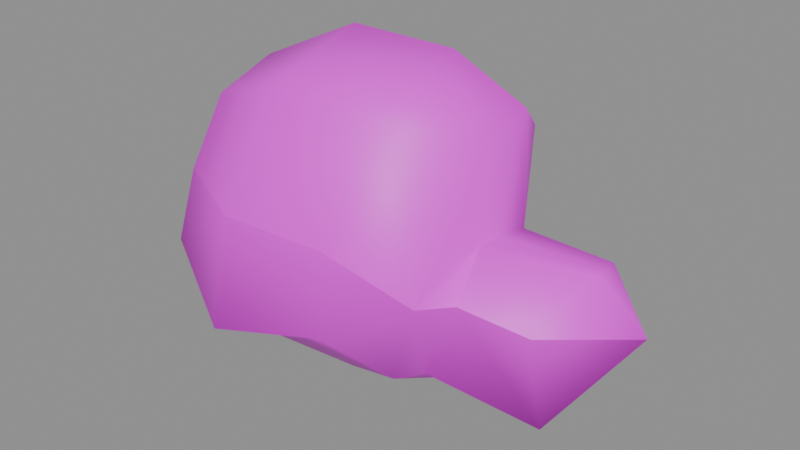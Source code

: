 # Source: h_zombie.blend  (saved by Blender 5.2.45; exported with 4.5.12 LTS)
import bpy
from mathutils import Matrix  # noqa: F401  (used for matrix-valued properties, if any)

bpy.ops.wm.read_factory_settings(use_empty=True)
scene = bpy.context.scene
scene.name = 'Scene'

# ---- collections
col_anchors = bpy.data.collections.new('anchors'); scene.collection.children.link(col_anchors)

# ---- images (referenced by path relative to the original .blend; pixels are not part of the script)
import os
ASSET_DIR = os.environ.get("B2B_ASSET_DIR", "")  # directory of the original .blend (textures are referenced by path, not embedded)
HERE = os.path.dirname(os.path.abspath(__file__))  # packed textures are extracted next to this script under _unpacked/

def load_image(name, relpath, width, height, colorspace="sRGB"):
    """Load a texture the original file referenced (path relative to the .blend, or extracted next to this script)."""
    p = next((c for c in (os.path.join(HERE, relpath), os.path.join(ASSET_DIR, relpath)) if relpath and os.path.exists(c)), "")
    if p:
        img = bpy.data.images.load(p, check_existing=True)
        img.name = name
    else:  # same state as the original file: an image datablock whose file is absent (Cycles renders it pink)
        img = bpy.data.images.new(name, width, height)
        img.source = "FILE"
        img.filepath = "//" + (relpath or name)
    img.colorspace_settings.name = colorspace
    return img
img_h_zombie_skin0 = load_image('h_zombie_skin0', 'h_zombie_skin0.png', 1024, 1024, 'sRGB')

# ---- materials (node trees are filled in below, after node groups)
mat_h_zombie = bpy.data.materials.new('h_zombie')

# ---- material node trees
mat_h_zombie.use_nodes = True; mat_h_zombie.node_tree.nodes.clear()
_N = mat_h_zombie.node_tree.nodes; _L = mat_h_zombie.node_tree.links
n0 = _N.new('ShaderNodeBsdfPrincipled'); n0.name = 'Principled BSDF'; n0.location = (-200, 100)
n0.inputs[10].default_value = 0.005
n1 = _N.new('ShaderNodeOutputMaterial'); n1.name = 'Material Output'; n1.location = (200, 100)
n2 = _N.new('ShaderNodeTexImage'); n2.name = 'Image Texture'; n2.location = (0, 0)
n2.image = img_h_zombie_skin0
n2.interpolation = 'Closest'
_L.new(n0.outputs[0], n1.inputs[0])
_L.new(n2.outputs[0], n0.inputs[0])
n1.is_active_output = True

# ---- meshes
me_h_zombie = bpy.data.meshes.new('h_zombie')
me_h_zombie.from_pydata([(6.501, 1.276, 2.682), (2.858, 1.652, 4.128), (1.877, 2.833, 2.888), (2.485, 2.404, 2.819), (4.726, 0.9534, 0.3394), (2.064, 0.2284, 0.2705), (2.064, -1.114, 1.097), (5.333, 1.598, 4.094), (4.633, 2.806, 2.785), (-0.7379, 3.209, 3.508), (0.5231, 3.236, 6.608), (4.773, -0.7921, 2.992), (2.952, -1.114, 3.267), (2.811, -0.01332, 4.369), (-0.6912, -0.5504, -0.2117), (1.41, -1.463, 0.8216), (1.037, -0.1207, 0.1327), (2.158, 1.732, 0.6494), (4.586, 2.269, 0.3049), (5.473, 0.658, 4.197), (-3.82, -1.651, 6.918), (-4.334, -2.296, 4.989), (-5.221, -0.4698, 4.852), (0.4296, -2.806, 4.507), (1.27, -1.786, 7.573), (2.531, -2.108, 3.474), (-4.708, -2.618, 3.026), (-5.268, -0.9532, 1.958), (-5.081, 1.464, 4.369), (-5.408, 1.034, 2.647), (0.2895, -2.833, 2.165), (2.671, 2.162, 6.574), (-3.867, 0.04039, 7.435), (5.427, 1.141, 4.128), (4.866, -0.3356, 0.3394), (1.037, 1.383, 0.4771), (-0.7379, 2.457, 1.579), (2.998, -0.1744, 6.849), (1.177, 0.9534, 8.399), (3.092, 1.115, 7.4), (2.811, 0.8192, 4.232), (-4.287, 1.464, 6.333), (-1.485, 0.5775, 8.571), (-2.139, 2.833, 6.78), (-3.447, 2.806, 3.68), (-1.438, -2.189, 7.745), (-2.232, -3.182, 4.679), (-3.353, -0.9532, -0.03951), (-2.466, -3.612, 1.717), (-3.587, 2.216, 1.063)], [], [(1, 3, 2), (4, 6, 5), (7, 0, 8), (9, 10, 2), (11, 13, 12), (14, 16, 15), (3, 18, 17), (0, 19, 11), (20, 22, 21), (23, 25, 24), (22, 27, 26), (28, 29, 22), (14, 15, 30), (2, 10, 31), (25, 30, 15), (20, 32, 22), (21, 22, 26), (25, 6, 12), (19, 0, 33), (34, 0, 11), (35, 36, 2), (24, 25, 37), (2, 36, 9), (0, 18, 8), (37, 38, 24), (4, 0, 34), (23, 30, 25), (12, 6, 34), (7, 3, 1), (37, 39, 38), (13, 33, 40), (2, 31, 1), (37, 25, 13), (15, 5, 6), (13, 39, 37), (5, 15, 16), (6, 25, 15), (39, 13, 40), (11, 12, 34), (13, 25, 12), (3, 7, 8), (33, 13, 19), (18, 3, 8), (6, 4, 34), (13, 11, 19), (41, 28, 22), (17, 2, 3), (35, 2, 17), (7, 1, 33), (33, 1, 40), (33, 0, 7), (1, 39, 40), (1, 31, 39), (38, 39, 31), (10, 38, 31), (22, 32, 41), (18, 0, 4), (17, 4, 5), (18, 4, 17), (35, 5, 16), (5, 35, 17), (14, 35, 16), (35, 14, 36), (22, 29, 27), (42, 43, 32), (43, 41, 32), (44, 41, 43), (41, 44, 28), (45, 42, 32), (32, 20, 45), (45, 20, 46), (46, 20, 21), (47, 48, 27), (48, 26, 27), (48, 46, 26), (21, 26, 46), (49, 47, 27), (49, 27, 29), (44, 49, 29), (44, 29, 28), (42, 24, 38), (45, 24, 42), (10, 42, 38), (10, 43, 42), (9, 43, 10), (9, 44, 43), (9, 49, 44), (49, 9, 36), (49, 36, 47), (14, 47, 36), (47, 14, 30), (30, 48, 47), (23, 48, 30), (48, 23, 46), (46, 23, 45), (45, 23, 24)])
me_h_zombie.polygons.foreach_set('use_smooth', [True] * 96)
_k = set([(0, 8), (0, 11), (2, 3), (2, 9), (3, 8), (9, 44), (11, 12), (12, 25), (21, 22), (21, 46), (22, 28), (23, 25), (23, 46), (28, 44)])
me_h_zombie.attributes.new('sharp_edge', 'BOOLEAN', 'EDGE').data.foreach_set('value', [ (min(e.vertices), max(e.vertices)) in _k for e in me_h_zombie.edges])
_uv = me_h_zombie.uv_layers.new(name='UVMap')
_uv.uv.foreach_set('vector', [0.3368, 0.09821, 0.3785, 0.09821, 0.4132, 0.1518, 0.809, 0.02679, 0.7882, 0.1875, 0.809, 0.1875, 0.3229, 0.008929, 0.434, 0.008929, 0.3854, 0.02679, 0.4757, 0.3661, 0.3785, 0.2589, 0.4132, 0.1518, 0.2188, 0.02679, 0.2812, 0.09821, 0.2396, 0.09821, 0.809, 0.3304, 0.809, 0.2411, 0.7674, 0.2232, 0.8785, 0.09821, 0.8438, 0.02679, 0.8368, 0.1875, 0.434, 0.008929, 0.2882, 0.008929, 0.2188, 0.02679, 0.2674, 0.8304, 0.309, 0.9375, 0.184, 0.8839, 0.1493, 0.3661, 0.2049, 0.1518, 0.2396, 0.2589, 0.809, 0.9375, 0.809, 0.8482, 0.7535, 0.8304, 0.934, 0.8839, 0.8646, 0.8304, 0.809, 0.9375, 0.809, 0.3304, 0.7674, 0.2232, 0.7257, 0.3125, 0.4132, 0.1518, 0.3785, 0.2589, 0.3438, 0.1518, 0.7049, 0.1518, 0.7257, 0.3125, 0.7674, 0.2232, 0.2674, 0.8304, 0.309, 0.8125, 0.309, 0.9375, 0.684, 0.8839, 0.809, 0.9375, 0.7535, 0.8304, 0.7049, 0.1518, 0.7882, 0.1875, 0.7396, 0.09821, 0.2882, 0.008929, 0.434, 0.008929, 0.309, 0.008929, 0.7674, 0.02679, 0.434, 0.008929, 0.7188, 0.02679, 0.8507, 0.2232, 0.8854, 0.3125, 0.9132, 0.1518, 0.2396, 0.2589, 0.2049, 0.1518, 0.2674, 0.1518, 0.9132, 0.1518, 0.8854, 0.3125, 0.9757, 0.3661, 0.434, 0.008929, 0.8438, 0.02679, 0.8854, 0.02679, 0.2674, 0.1518, 0.309, 0.2589, 0.2396, 0.2589, 0.809, 0.02679, 0.434, 0.008929, 0.7674, 0.02679, 0.6493, 0.3661, 0.7257, 0.3125, 0.7049, 0.1518, 0.7396, 0.09821, 0.7882, 0.1875, 0.7674, 0.02679, 0.3229, 0.008929, 0.3785, 0.09821, 0.3368, 0.09821, 0.2674, 0.1518, 0.309, 0.1518, 0.309, 0.2589, 0.2812, 0.09821, 0.309, 0.008929, 0.309, 0.09821, 0.4132, 0.1518, 0.3438, 0.1518, 0.3368, 0.09821, 0.2674, 0.1518, 0.2049, 0.1518, 0.2812, 0.09821, 0.7674, 0.2232, 0.809, 0.1875, 0.7882, 0.1875, 0.2812, 0.09821, 0.309, 0.1518, 0.2674, 0.1518, 0.809, 0.1875, 0.7674, 0.2232, 0.809, 0.2411, 0.7882, 0.1875, 0.7049, 0.1518, 0.7674, 0.2232, 0.309, 0.1518, 0.2812, 0.09821, 0.309, 0.09821, 0.7188, 0.02679, 0.7396, 0.09821, 0.7674, 0.02679, 0.2812, 0.09821, 0.2049, 0.1518, 0.2396, 0.09821, 0.3785, 0.09821, 0.3229, 0.008929, 0.3854, 0.02679, 0.309, 0.008929, 0.2812, 0.09821, 0.2882, 0.008929, 0.8438, 0.02679, 0.8785, 0.09821, 0.8854, 0.02679, 0.7882, 0.1875, 0.809, 0.02679, 0.7674, 0.02679, 0.2812, 0.09821, 0.2188, 0.02679, 0.2882, 0.008929, 0.3507, 0.8304, 0.434, 0.8839, 0.309, 0.9375, 0.8368, 0.1875, 0.9132, 0.1518, 0.8785, 0.09821, 0.8507, 0.2232, 0.9132, 0.1518, 0.8368, 0.1875, 0.3229, 0.008929, 0.3368, 0.09821, 0.309, 0.008929, 0.309, 0.008929, 0.3368, 0.09821, 0.309, 0.09821, 0.309, 0.008929, 0.434, 0.008929, 0.3229, 0.008929, 0.3368, 0.09821, 0.309, 0.1518, 0.309, 0.09821, 0.3368, 0.09821, 0.3438, 0.1518, 0.309, 0.1518, 0.309, 0.2589, 0.309, 0.1518, 0.3438, 0.1518, 0.3785, 0.2589, 0.309, 0.2589, 0.3438, 0.1518, 0.309, 0.9375, 0.309, 0.8125, 0.3507, 0.8304, 0.8438, 0.02679, 0.434, 0.008929, 0.809, 0.02679, 0.8368, 0.1875, 0.809, 0.02679, 0.809, 0.1875, 0.8438, 0.02679, 0.809, 0.02679, 0.8368, 0.1875, 0.8507, 0.2232, 0.809, 0.1875, 0.809, 0.2411, 0.809, 0.1875, 0.8507, 0.2232, 0.8368, 0.1875, 0.809, 0.3304, 0.8507, 0.2232, 0.809, 0.2411, 0.8507, 0.2232, 0.809, 0.3304, 0.8854, 0.3125, 0.809, 0.9375, 0.8646, 0.8304, 0.809, 0.8482, 0.309, 0.5268, 0.3785, 0.5446, 0.309, 0.8125, 0.3785, 0.5446, 0.3507, 0.8304, 0.309, 0.8125, 0.4757, 0.6161, 0.3507, 0.8304, 0.3785, 0.5446, 0.3507, 0.8304, 0.4757, 0.6161, 0.434, 0.8839, 0.2396, 0.5446, 0.309, 0.5268, 0.309, 0.8125, 0.309, 0.8125, 0.2674, 0.8304, 0.2396, 0.5446, 0.2396, 0.5446, 0.2674, 0.8304, 0.1493, 0.6161, 0.1493, 0.6161, 0.2674, 0.8304, 0.184, 0.8839, 0.809, 0.5982, 0.7188, 0.5982, 0.809, 0.8482, 0.7188, 0.5982, 0.7535, 0.8304, 0.809, 0.8482, 0.7188, 0.5982, 0.6493, 0.6161, 0.7535, 0.8304, 0.684, 0.8839, 0.7535, 0.8304, 0.6493, 0.6161, 0.8924, 0.5982, 0.809, 0.5982, 0.809, 0.8482, 0.8924, 0.5982, 0.809, 0.8482, 0.8646, 0.8304, 0.9757, 0.6161, 0.8924, 0.5982, 0.8646, 0.8304, 0.9757, 0.6161, 0.8646, 0.8304, 0.934, 0.8839, 0.309, 0.5268, 0.2396, 0.2589, 0.309, 0.2589, 0.2396, 0.5446, 0.2396, 0.2589, 0.309, 0.5268, 0.3785, 0.2589, 0.309, 0.5268, 0.309, 0.2589, 0.3785, 0.2589, 0.3785, 0.5446, 0.309, 0.5268, 0.4757, 0.3661, 0.3785, 0.5446, 0.3785, 0.2589, 0.4757, 0.3661, 0.4757, 0.6161, 0.3785, 0.5446, 0.9757, 0.3661, 0.8924, 0.5982, 0.9757, 0.6161, 0.8924, 0.5982, 0.9757, 0.3661, 0.8854, 0.3125, 0.8924, 0.5982, 0.8854, 0.3125, 0.809, 0.5982, 0.809, 0.3304, 0.809, 0.5982, 0.8854, 0.3125, 0.809, 0.5982, 0.809, 0.3304, 0.7257, 0.3125, 0.7257, 0.3125, 0.7188, 0.5982, 0.809, 0.5982, 0.6493, 0.3661, 0.7188, 0.5982, 0.7257, 0.3125, 0.7188, 0.5982, 0.6493, 0.3661, 0.6493, 0.6161, 0.1493, 0.6161, 0.1493, 0.3661, 0.2396, 0.5446, 0.2396, 0.5446, 0.1493, 0.3661, 0.2396, 0.2589])
me_h_zombie.materials.append(mat_h_zombie)
me_h_zombie.update()

# ---- objects
ob_h_zombie = bpy.data.objects.new('h_zombie', me_h_zombie)

# ---- transforms, parenting, visibility, modifiers, constraints
ob_h_zombie.location = (0.0, 0.0, 0.0)

# ---- collection membership
scene.collection.objects.link(ob_h_zombie)

# ---- scene / render settings (as saved in the file)
scene.frame_start = 1; scene.frame_end = 250; scene.frame_set(1)
scene.render.engine = 'BLENDER_EEVEE_NEXT'
scene.render.bake_bias = 0.0
scene.render.bake_samples = 0
scene.render.compositor_device = 'GPU'
scene.eevee.use_volume_custom_range = False
scene.eevee.fast_gi_thickness_near = 0.1
scene.eevee.fast_gi_thickness_far = 0.0
scene.eevee.ray_tracing_options.screen_trace_thickness = 0.1
bpy.context.view_layer.update()

# ---- added for rendering (the .blend has no active camera and no usable light): camera, sun + grey world if the file has none
cam_auto = bpy.data.cameras.new('AutoCamera')
cam_auto.lens = 50.0
cam_auto.sensor_width = 36.0
cam_auto.clip_end = 1000.0
ob_auto_camera = bpy.data.objects.new('AutoCamera', cam_auto)
scene.collection.objects.link(ob_auto_camera)
ob_auto_camera.location = (15.6325, -18.2912, 16.2487)
ob_auto_camera.rotation_euler = (1.09748, -7.21219e-08, 0.694738)
scene.camera = ob_auto_camera
light_auto_sun = bpy.data.lights.new('AutoSun', 'SUN')
light_auto_sun.energy = 3.0
light_auto_sun.angle = 0.0523599
ob_auto_sun = bpy.data.objects.new('AutoSun', light_auto_sun)
scene.collection.objects.link(ob_auto_sun)
ob_auto_sun.rotation_euler = (0.872665, 0.174533, 0.523599)
if scene.world is None:
    world_auto = bpy.data.worlds.new('AutoWorld')
    world_auto.color = (0.3, 0.3, 0.3)
    scene.world = world_auto
bpy.context.view_layer.update()
